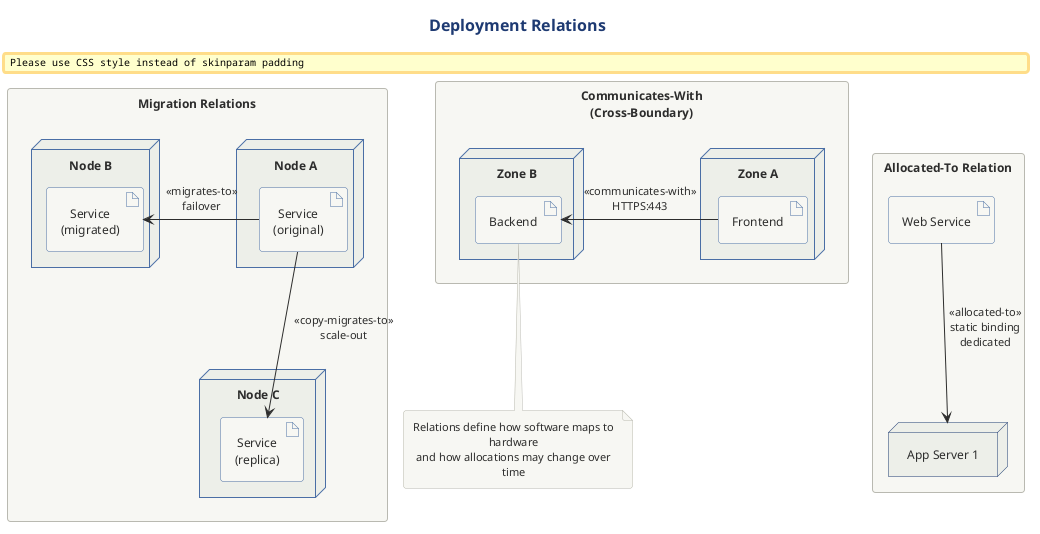

The diagram above was rendered by PlantUML. Its source (embedded in the PNG):
@startuml

title Deployment Relations

!include ../../../../../../tooling/styles/plantuml/structural/deployment-diagram-style.iuml

rectangle "Allocated-To Relation" {
    artifact "Web Service" as ws
    node "App Server 1" as as1
    
    ws -down-> as1 : <<allocated-to>>\nstatic binding\ndedicated
}

rectangle "Migration Relations" {
    node "Node A" as nodeA {
        artifact "Service\n(original)" as origSvc
    }
    
    node "Node B" as nodeB {
        artifact "Service\n(migrated)" as migratedSvc
    }
    
    node "Node C" as nodeC {
        artifact "Service\n(replica)" as replicaSvc
    }
    
    origSvc -right-> migratedSvc : <<migrates-to>>\nfailover
    origSvc -down-> replicaSvc : <<copy-migrates-to>>\nscale-out
}

rectangle "Communicates-With\n(Cross-Boundary)" {
    node "Zone A" as zoneA {
        artifact "Frontend" as fe
    }
    
    node "Zone B" as zoneB {
        artifact "Backend" as be
    }
    
    fe -right-> be : <<communicates-with>>\nHTTPS:443
}

note bottom
  Relations define how software maps to hardware
  and how allocations may change over time
end note

@enduml